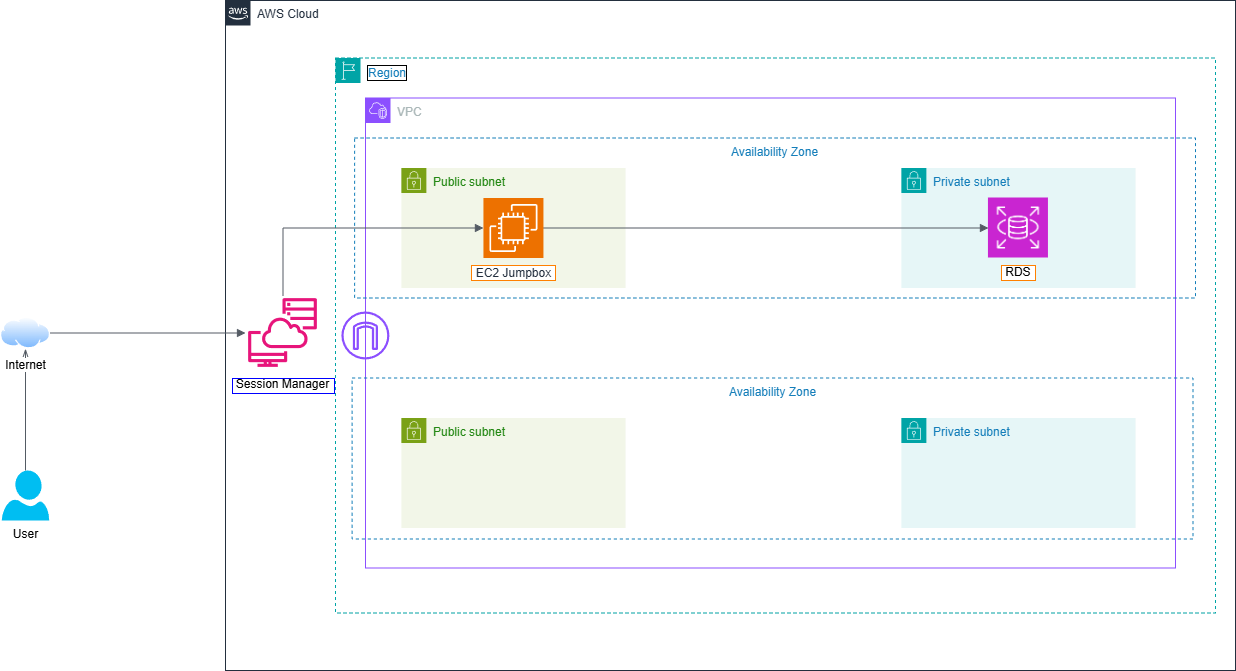

The diagram above was exported from draw.io. Its source (the exported page's mxGraphModel, read from the mxfile embedded in the PNG):
<mxGraphModel dx="2603" dy="800" grid="1" gridSize="10" guides="1" tooltips="1" connect="1" arrows="1" fold="1" page="1" pageScale="1" pageWidth="1169" pageHeight="827" math="0" shadow="0">
  <root>
    <mxCell id="0" />
    <mxCell id="1" parent="0" />
    <mxCell id="vutWOPAyfq47WxGZS8fr-40" value="" style="edgeStyle=orthogonalEdgeStyle;html=1;endArrow=none;elbow=vertical;startArrow=openThin;startFill=0;strokeColor=#545B64;rounded=0;entryX=0.5;entryY=0;entryDx=0;entryDy=0;entryPerimeter=0;exitX=0.5;exitY=1;exitDx=0;exitDy=0;" edge="1" parent="1" source="vutWOPAyfq47WxGZS8fr-37" target="vutWOPAyfq47WxGZS8fr-33">
      <mxGeometry width="100" relative="1" as="geometry">
        <mxPoint x="-250" y="720" as="sourcePoint" />
        <mxPoint x="-150" y="720" as="targetPoint" />
      </mxGeometry>
    </mxCell>
    <mxCell id="vutWOPAyfq47WxGZS8fr-2" value="AWS Cloud" style="points=[[0,0],[0.25,0],[0.5,0],[0.75,0],[1,0],[1,0.25],[1,0.5],[1,0.75],[1,1],[0.75,1],[0.5,1],[0.25,1],[0,1],[0,0.75],[0,0.5],[0,0.25]];outlineConnect=0;gradientColor=none;html=1;whiteSpace=wrap;fontSize=12;fontStyle=0;container=1;pointerEvents=0;collapsible=0;recursiveResize=0;shape=mxgraph.aws4.group;grIcon=mxgraph.aws4.group_aws_cloud_alt;strokeColor=#232F3E;fillColor=none;verticalAlign=top;align=left;spacingLeft=30;fontColor=#232F3E;dashed=0;labelBackgroundColor=default;" vertex="1" parent="1">
      <mxGeometry x="80" y="110" width="1010" height="670" as="geometry" />
    </mxCell>
    <mxCell id="vutWOPAyfq47WxGZS8fr-3" value="Region" style="points=[[0,0],[0.25,0],[0.5,0],[0.75,0],[1,0],[1,0.25],[1,0.5],[1,0.75],[1,1],[0.75,1],[0.5,1],[0.25,1],[0,1],[0,0.75],[0,0.5],[0,0.25]];outlineConnect=0;gradientColor=none;html=1;whiteSpace=wrap;fontSize=12;fontStyle=0;container=1;pointerEvents=0;collapsible=0;recursiveResize=0;shape=mxgraph.aws4.group;grIcon=mxgraph.aws4.group_region;strokeColor=#00A4A6;fillColor=none;verticalAlign=top;align=left;spacingLeft=30;fontColor=#147EBA;dashed=1;labelBorderColor=default;" vertex="1" parent="vutWOPAyfq47WxGZS8fr-2">
      <mxGeometry x="110" y="57.5" width="880" height="555" as="geometry" />
    </mxCell>
    <mxCell id="vutWOPAyfq47WxGZS8fr-4" value="VPC" style="points=[[0,0],[0.25,0],[0.5,0],[0.75,0],[1,0],[1,0.25],[1,0.5],[1,0.75],[1,1],[0.75,1],[0.5,1],[0.25,1],[0,1],[0,0.75],[0,0.5],[0,0.25]];outlineConnect=0;gradientColor=none;html=1;whiteSpace=wrap;fontSize=12;fontStyle=0;container=1;pointerEvents=0;collapsible=0;recursiveResize=0;shape=mxgraph.aws4.group;grIcon=mxgraph.aws4.group_vpc2;strokeColor=#8C4FFF;fillColor=none;verticalAlign=top;align=left;spacingLeft=30;fontColor=#AAB7B8;dashed=0;" vertex="1" parent="vutWOPAyfq47WxGZS8fr-3">
      <mxGeometry x="30" y="40" width="810" height="470" as="geometry" />
    </mxCell>
    <mxCell id="vutWOPAyfq47WxGZS8fr-5" value="Availability Zone" style="fillColor=none;strokeColor=#147EBA;dashed=1;verticalAlign=top;fontStyle=0;fontColor=#147EBA;whiteSpace=wrap;html=1;" vertex="1" parent="vutWOPAyfq47WxGZS8fr-4">
      <mxGeometry x="-10.89" y="40" width="840.89" height="160" as="geometry" />
    </mxCell>
    <mxCell id="vutWOPAyfq47WxGZS8fr-6" value="Availability Zone" style="fillColor=none;strokeColor=#147EBA;dashed=1;verticalAlign=top;fontStyle=0;fontColor=#147EBA;whiteSpace=wrap;html=1;" vertex="1" parent="vutWOPAyfq47WxGZS8fr-4">
      <mxGeometry x="-13.39" y="280" width="840.89" height="161" as="geometry" />
    </mxCell>
    <mxCell id="vutWOPAyfq47WxGZS8fr-26" value="Public subnet" style="points=[[0,0],[0.25,0],[0.5,0],[0.75,0],[1,0],[1,0.25],[1,0.5],[1,0.75],[1,1],[0.75,1],[0.5,1],[0.25,1],[0,1],[0,0.75],[0,0.5],[0,0.25]];outlineConnect=0;gradientColor=none;html=1;whiteSpace=wrap;fontSize=12;fontStyle=0;container=1;pointerEvents=0;collapsible=0;recursiveResize=0;shape=mxgraph.aws4.group;grIcon=mxgraph.aws4.group_security_group;grStroke=0;strokeColor=#7AA116;fillColor=#F2F6E8;verticalAlign=top;align=left;spacingLeft=30;fontColor=#248814;dashed=0;" vertex="1" parent="vutWOPAyfq47WxGZS8fr-4">
      <mxGeometry x="35.89" y="70" width="224.11" height="120" as="geometry" />
    </mxCell>
    <mxCell id="vutWOPAyfq47WxGZS8fr-29" value="Public subnet" style="points=[[0,0],[0.25,0],[0.5,0],[0.75,0],[1,0],[1,0.25],[1,0.5],[1,0.75],[1,1],[0.75,1],[0.5,1],[0.25,1],[0,1],[0,0.75],[0,0.5],[0,0.25]];outlineConnect=0;gradientColor=none;html=1;whiteSpace=wrap;fontSize=12;fontStyle=0;container=1;pointerEvents=0;collapsible=0;recursiveResize=0;shape=mxgraph.aws4.group;grIcon=mxgraph.aws4.group_security_group;grStroke=0;strokeColor=#7AA116;fillColor=#F2F6E8;verticalAlign=top;align=left;spacingLeft=30;fontColor=#248814;dashed=0;" vertex="1" parent="vutWOPAyfq47WxGZS8fr-4">
      <mxGeometry x="35.89" y="320" width="224.11" height="110" as="geometry" />
    </mxCell>
    <mxCell id="vutWOPAyfq47WxGZS8fr-30" value="Private subnet" style="points=[[0,0],[0.25,0],[0.5,0],[0.75,0],[1,0],[1,0.25],[1,0.5],[1,0.75],[1,1],[0.75,1],[0.5,1],[0.25,1],[0,1],[0,0.75],[0,0.5],[0,0.25]];outlineConnect=0;gradientColor=none;html=1;whiteSpace=wrap;fontSize=12;fontStyle=0;container=1;pointerEvents=0;collapsible=0;recursiveResize=0;shape=mxgraph.aws4.group;grIcon=mxgraph.aws4.group_security_group;grStroke=0;strokeColor=#00A4A6;fillColor=#E6F6F7;verticalAlign=top;align=left;spacingLeft=30;fontColor=#147EBA;dashed=0;" vertex="1" parent="vutWOPAyfq47WxGZS8fr-4">
      <mxGeometry x="535.89" y="70" width="234.11" height="120" as="geometry" />
    </mxCell>
    <mxCell id="vutWOPAyfq47WxGZS8fr-31" value="Private subnet" style="points=[[0,0],[0.25,0],[0.5,0],[0.75,0],[1,0],[1,0.25],[1,0.5],[1,0.75],[1,1],[0.75,1],[0.5,1],[0.25,1],[0,1],[0,0.75],[0,0.5],[0,0.25]];outlineConnect=0;gradientColor=none;html=1;whiteSpace=wrap;fontSize=12;fontStyle=0;container=1;pointerEvents=0;collapsible=0;recursiveResize=0;shape=mxgraph.aws4.group;grIcon=mxgraph.aws4.group_security_group;grStroke=0;strokeColor=#00A4A6;fillColor=#E6F6F7;verticalAlign=top;align=left;spacingLeft=30;fontColor=#147EBA;dashed=0;" vertex="1" parent="vutWOPAyfq47WxGZS8fr-4">
      <mxGeometry x="535.89" y="320" width="234.11" height="110" as="geometry" />
    </mxCell>
    <mxCell id="vutWOPAyfq47WxGZS8fr-36" value="" style="sketch=0;outlineConnect=0;fontColor=#232F3E;gradientColor=none;fillColor=#8C4FFF;strokeColor=none;dashed=0;verticalLabelPosition=bottom;verticalAlign=top;align=center;html=1;fontSize=12;fontStyle=0;aspect=fixed;pointerEvents=1;shape=mxgraph.aws4.internet_gateway;" vertex="1" parent="vutWOPAyfq47WxGZS8fr-4">
      <mxGeometry x="-24.110000000000014" y="213.5" width="48" height="48" as="geometry" />
    </mxCell>
    <mxCell id="vutWOPAyfq47WxGZS8fr-42" value="" style="edgeStyle=orthogonalEdgeStyle;html=1;endArrow=block;elbow=vertical;startArrow=none;endFill=1;strokeColor=#545B64;rounded=0;" edge="1" parent="vutWOPAyfq47WxGZS8fr-4" source="vutWOPAyfq47WxGZS8fr-34" target="vutWOPAyfq47WxGZS8fr-32">
      <mxGeometry width="100" relative="1" as="geometry">
        <mxPoint x="340" y="232.5" as="sourcePoint" />
        <mxPoint x="440" y="232.5" as="targetPoint" />
      </mxGeometry>
    </mxCell>
    <mxCell id="vutWOPAyfq47WxGZS8fr-34" value="&amp;nbsp;EC2 Jumpbox&amp;nbsp;" style="sketch=0;points=[[0,0,0],[0.25,0,0],[0.5,0,0],[0.75,0,0],[1,0,0],[0,1,0],[0.25,1,0],[0.5,1,0],[0.75,1,0],[1,1,0],[0,0.25,0],[0,0.5,0],[0,0.75,0],[1,0.25,0],[1,0.5,0],[1,0.75,0]];outlineConnect=0;fontColor=#232F3E;fillColor=#ED7100;strokeColor=#ffffff;dashed=0;verticalLabelPosition=bottom;verticalAlign=top;align=center;html=1;fontSize=12;fontStyle=0;aspect=fixed;shape=mxgraph.aws4.resourceIcon;resIcon=mxgraph.aws4.ec2;labelBackgroundColor=default;labelBorderColor=#ff8000;" vertex="1" parent="vutWOPAyfq47WxGZS8fr-4">
      <mxGeometry x="117.93999999999998" y="100" width="60" height="60" as="geometry" />
    </mxCell>
    <mxCell id="vutWOPAyfq47WxGZS8fr-32" value=" RDS " style="shape=image;verticalLabelPosition=bottom;labelBackgroundColor=default;verticalAlign=top;aspect=fixed;imageAspect=0;image=data:image/png,(base64 omitted: 2012 chars);labelBorderColor=#ff8000;" vertex="1" parent="vutWOPAyfq47WxGZS8fr-4">
      <mxGeometry x="622.94" y="100" width="60" height="60" as="geometry" />
    </mxCell>
    <mxCell id="vutWOPAyfq47WxGZS8fr-38" value=" Session Manager " style="shape=image;verticalLabelPosition=bottom;labelBackgroundColor=default;verticalAlign=top;aspect=fixed;imageAspect=0;image=data:image/png,(base64 omitted: 1080 chars);labelBorderColor=#0000ff;" vertex="1" parent="vutWOPAyfq47WxGZS8fr-2">
      <mxGeometry x="20" y="295" width="75" height="75" as="geometry" />
    </mxCell>
    <mxCell id="vutWOPAyfq47WxGZS8fr-41" value="" style="edgeStyle=orthogonalEdgeStyle;html=1;endArrow=none;elbow=vertical;startArrow=block;startFill=1;strokeColor=#545B64;rounded=0;entryX=0.5;entryY=0;entryDx=0;entryDy=0;" edge="1" parent="vutWOPAyfq47WxGZS8fr-2" source="vutWOPAyfq47WxGZS8fr-34" target="vutWOPAyfq47WxGZS8fr-38">
      <mxGeometry width="100" relative="1" as="geometry">
        <mxPoint x="-110" y="410" as="sourcePoint" />
        <mxPoint x="-10" y="410" as="targetPoint" />
      </mxGeometry>
    </mxCell>
    <mxCell id="vutWOPAyfq47WxGZS8fr-33" value="User" style="verticalLabelPosition=bottom;html=1;verticalAlign=top;align=center;strokeColor=none;fillColor=#00BEF2;shape=mxgraph.azure.user;" vertex="1" parent="1">
      <mxGeometry x="-143.75" y="580" width="47.5" height="50" as="geometry" />
    </mxCell>
    <mxCell id="vutWOPAyfq47WxGZS8fr-37" value="Internet" style="image;aspect=fixed;perimeter=ellipsePerimeter;html=1;align=center;shadow=0;dashed=0;spacingTop=3;image=img/lib/active_directory/internet_cloud.svg;" vertex="1" parent="1">
      <mxGeometry x="-145" y="426.75" width="50" height="31.5" as="geometry" />
    </mxCell>
    <mxCell id="vutWOPAyfq47WxGZS8fr-39" value="" style="edgeStyle=orthogonalEdgeStyle;html=1;endArrow=block;elbow=vertical;startArrow=none;endFill=1;strokeColor=#545B64;rounded=0;exitX=1;exitY=0.5;exitDx=0;exitDy=0;" edge="1" parent="1" source="vutWOPAyfq47WxGZS8fr-37" target="vutWOPAyfq47WxGZS8fr-38">
      <mxGeometry width="100" relative="1" as="geometry">
        <mxPoint x="-50" y="460" as="sourcePoint" />
        <mxPoint x="50" y="460" as="targetPoint" />
      </mxGeometry>
    </mxCell>
  </root>
</mxGraphModel>